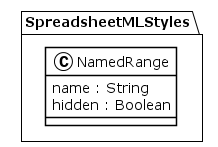

The diagram above was rendered by PlantUML. Its source (embedded in the PNG):
@startuml
!theme plain
package SpreadsheetMLStyles {
class NamedRange {
	 name : String
	 hidden : Boolean
}
}
@enduml